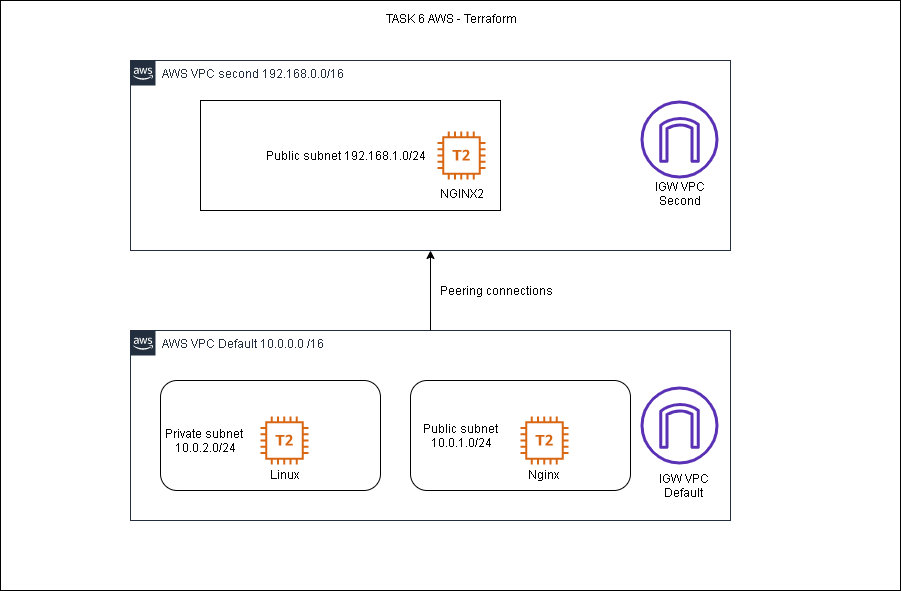

The diagram above was exported from draw.io. Its source (the exported page's mxGraphModel, read from the mxfile embedded in the PNG):
<mxGraphModel dx="1422" dy="764" grid="1" gridSize="10" guides="1" tooltips="1" connect="1" arrows="1" fold="1" page="1" pageScale="1" pageWidth="1169" pageHeight="827" math="0" shadow="0">
  <root>
    <mxCell id="0" />
    <mxCell id="1" parent="0" />
    <mxCell id="KG4v0I_xkvSiy9deH2hJ-29" value="" style="whiteSpace=wrap;html=1;aspect=fixed;" vertex="1" parent="1">
      <mxGeometry x="540" y="450" width="80" height="80" as="geometry" />
    </mxCell>
    <mxCell id="KG4v0I_xkvSiy9deH2hJ-34" value="" style="rounded=0;whiteSpace=wrap;html=1;" vertex="1" parent="1">
      <mxGeometry x="100" y="150" width="900" height="590" as="geometry" />
    </mxCell>
    <mxCell id="UEzPUAAOIrF-is8g5C7q-206" value="AWS VPC Default 10.0.0.0 /16" style="points=[[0,0],[0.25,0],[0.5,0],[0.75,0],[1,0],[1,0.25],[1,0.5],[1,0.75],[1,1],[0.75,1],[0.5,1],[0.25,1],[0,1],[0,0.75],[0,0.5],[0,0.25]];outlineConnect=0;gradientColor=none;html=1;whiteSpace=wrap;fontSize=12;fontStyle=0;shape=mxgraph.aws4.group;grIcon=mxgraph.aws4.group_aws_cloud_alt;strokeColor=#232F3E;fillColor=#ffffff;verticalAlign=top;align=left;spacingLeft=30;fontColor=#232F3E;dashed=0;labelBackgroundColor=#ffffff;" parent="1" vertex="1">
      <mxGeometry x="230" y="480" width="600" height="190" as="geometry" />
    </mxCell>
    <mxCell id="KG4v0I_xkvSiy9deH2hJ-13" value="private subnet&amp;nbsp;&lt;br&gt;10.0.2.0/24" style="text;html=1;align=center;verticalAlign=middle;resizable=0;points=[];autosize=1;" vertex="1" parent="1">
      <mxGeometry x="260" y="560" width="100" height="30" as="geometry" />
    </mxCell>
    <mxCell id="KG4v0I_xkvSiy9deH2hJ-14" value="Public subnet&amp;nbsp;&lt;br&gt;10.0.1.0/24" style="text;html=1;align=center;verticalAlign=middle;resizable=0;points=[];autosize=1;" vertex="1" parent="1">
      <mxGeometry x="516" y="560" width="90" height="30" as="geometry" />
    </mxCell>
    <mxCell id="KG4v0I_xkvSiy9deH2hJ-12" value="" style="rounded=1;whiteSpace=wrap;html=1;" vertex="1" parent="1">
      <mxGeometry x="510" y="530" width="220" height="110" as="geometry" />
    </mxCell>
    <mxCell id="KG4v0I_xkvSiy9deH2hJ-11" value="" style="rounded=1;whiteSpace=wrap;html=1;" vertex="1" parent="1">
      <mxGeometry x="260" y="530" width="220" height="110" as="geometry" />
    </mxCell>
    <mxCell id="KG4v0I_xkvSiy9deH2hJ-1" value="AWS VPC second 192.168.0.0/16" style="points=[[0,0],[0.25,0],[0.5,0],[0.75,0],[1,0],[1,0.25],[1,0.5],[1,0.75],[1,1],[0.75,1],[0.5,1],[0.25,1],[0,1],[0,0.75],[0,0.5],[0,0.25]];outlineConnect=0;gradientColor=none;html=1;whiteSpace=wrap;fontSize=12;fontStyle=0;shape=mxgraph.aws4.group;grIcon=mxgraph.aws4.group_aws_cloud_alt;strokeColor=#232F3E;fillColor=#ffffff;verticalAlign=top;align=left;spacingLeft=30;fontColor=#232F3E;dashed=0;labelBackgroundColor=#ffffff;" vertex="1" parent="1">
      <mxGeometry x="230" y="210" width="600" height="190" as="geometry" />
    </mxCell>
    <mxCell id="KG4v0I_xkvSiy9deH2hJ-24" value="" style="edgeStyle=orthogonalEdgeStyle;rounded=0;orthogonalLoop=1;jettySize=auto;html=1;" edge="1" parent="1" target="KG4v0I_xkvSiy9deH2hJ-1">
      <mxGeometry relative="1" as="geometry">
        <mxPoint x="530" y="480" as="sourcePoint" />
      </mxGeometry>
    </mxCell>
    <mxCell id="KG4v0I_xkvSiy9deH2hJ-9" value="Public subnet 192.168.1.0/24&amp;nbsp; &amp;nbsp;" style="rounded=0;whiteSpace=wrap;html=1;" vertex="1" parent="1">
      <mxGeometry x="300" y="250" width="300" height="110" as="geometry" />
    </mxCell>
    <mxCell id="KG4v0I_xkvSiy9deH2hJ-2" value="" style="outlineConnect=0;fontColor=#232F3E;gradientColor=none;fillColor=#5A30B5;strokeColor=none;dashed=0;verticalLabelPosition=bottom;verticalAlign=top;align=center;html=1;fontSize=12;fontStyle=0;aspect=fixed;pointerEvents=1;shape=mxgraph.aws4.internet_gateway;" vertex="1" parent="1">
      <mxGeometry x="740" y="250" width="78" height="78" as="geometry" />
    </mxCell>
    <mxCell id="KG4v0I_xkvSiy9deH2hJ-3" value="" style="outlineConnect=0;fontColor=#232F3E;gradientColor=none;fillColor=#5A30B5;strokeColor=none;dashed=0;verticalLabelPosition=bottom;verticalAlign=top;align=center;html=1;fontSize=12;fontStyle=0;aspect=fixed;pointerEvents=1;shape=mxgraph.aws4.internet_gateway;" vertex="1" parent="1">
      <mxGeometry x="740" y="536" width="78" height="78" as="geometry" />
    </mxCell>
    <mxCell id="KG4v0I_xkvSiy9deH2hJ-6" value="" style="outlineConnect=0;fontColor=#232F3E;gradientColor=none;fillColor=#D86613;strokeColor=none;dashed=0;verticalLabelPosition=bottom;verticalAlign=top;align=center;html=1;fontSize=12;fontStyle=0;aspect=fixed;pointerEvents=1;shape=mxgraph.aws4.t2_instance;" vertex="1" parent="1">
      <mxGeometry x="537" y="281" width="48" height="48" as="geometry" />
    </mxCell>
    <mxCell id="KG4v0I_xkvSiy9deH2hJ-7" value="" style="outlineConnect=0;fontColor=#232F3E;gradientColor=none;fillColor=#D86613;strokeColor=none;dashed=0;verticalLabelPosition=bottom;verticalAlign=top;align=center;html=1;fontSize=12;fontStyle=0;aspect=fixed;pointerEvents=1;shape=mxgraph.aws4.t2_instance;" vertex="1" parent="1">
      <mxGeometry x="620" y="566" width="48" height="48" as="geometry" />
    </mxCell>
    <mxCell id="KG4v0I_xkvSiy9deH2hJ-8" value="" style="outlineConnect=0;fontColor=#232F3E;gradientColor=none;fillColor=#D86613;strokeColor=none;dashed=0;verticalLabelPosition=bottom;verticalAlign=top;align=center;html=1;fontSize=12;fontStyle=0;aspect=fixed;pointerEvents=1;shape=mxgraph.aws4.t2_instance;" vertex="1" parent="1">
      <mxGeometry x="360" y="566" width="48" height="48" as="geometry" />
    </mxCell>
    <mxCell id="KG4v0I_xkvSiy9deH2hJ-15" value="IGW VPC&lt;br&gt;Second" style="text;html=1;align=center;verticalAlign=middle;resizable=0;points=[];autosize=1;" vertex="1" parent="1">
      <mxGeometry x="744" y="328" width="70" height="30" as="geometry" />
    </mxCell>
    <mxCell id="KG4v0I_xkvSiy9deH2hJ-16" value="IGW VPC&lt;br&gt;Default" style="text;html=1;align=center;verticalAlign=middle;resizable=0;points=[];autosize=1;" vertex="1" parent="1">
      <mxGeometry x="748" y="620" width="70" height="30" as="geometry" />
    </mxCell>
    <mxCell id="KG4v0I_xkvSiy9deH2hJ-17" value="NGINX2" style="text;html=1;align=center;verticalAlign=middle;resizable=0;points=[];autosize=1;" vertex="1" parent="1">
      <mxGeometry x="531" y="333" width="60" height="20" as="geometry" />
    </mxCell>
    <mxCell id="KG4v0I_xkvSiy9deH2hJ-18" value="Nginx" style="text;html=1;align=center;verticalAlign=middle;resizable=0;points=[];autosize=1;" vertex="1" parent="1">
      <mxGeometry x="618" y="614" width="50" height="20" as="geometry" />
    </mxCell>
    <mxCell id="KG4v0I_xkvSiy9deH2hJ-19" value="Linux" style="text;html=1;align=center;verticalAlign=middle;resizable=0;points=[];autosize=1;" vertex="1" parent="1">
      <mxGeometry x="364" y="614" width="40" height="20" as="geometry" />
    </mxCell>
    <mxCell id="KG4v0I_xkvSiy9deH2hJ-25" value="Peering connections" style="text;html=1;align=center;verticalAlign=middle;resizable=0;points=[];autosize=1;" vertex="1" parent="1">
      <mxGeometry x="531" y="430" width="130" height="20" as="geometry" />
    </mxCell>
    <mxCell id="KG4v0I_xkvSiy9deH2hJ-26" value="Public subnet&amp;nbsp;&lt;br&gt;10.0.1.0/24" style="text;html=1;align=center;verticalAlign=middle;resizable=0;points=[];autosize=1;" vertex="1" parent="1">
      <mxGeometry x="516" y="570" width="90" height="30" as="geometry" />
    </mxCell>
    <mxCell id="KG4v0I_xkvSiy9deH2hJ-27" value="Private subnet&amp;nbsp;&lt;br&gt;10.0.2.0/24" style="text;html=1;align=center;verticalAlign=middle;resizable=0;points=[];autosize=1;" vertex="1" parent="1">
      <mxGeometry x="255" y="575" width="100" height="30" as="geometry" />
    </mxCell>
    <mxCell id="KG4v0I_xkvSiy9deH2hJ-28" value="TASK 6 AWS - Terraform" style="text;html=1;align=center;verticalAlign=middle;resizable=0;points=[];autosize=1;" vertex="1" parent="1">
      <mxGeometry x="476" y="158" width="150" height="20" as="geometry" />
    </mxCell>
  </root>
</mxGraphModel>